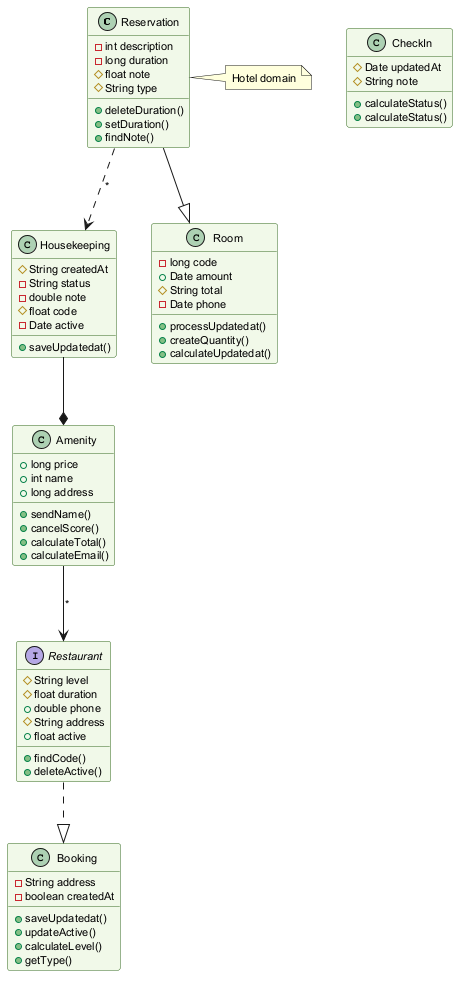

The diagram above was rendered by PlantUML. Its source (embedded in the PNG):
@startuml
skinparam backgroundColor #FFFFFF
skinparam classBackgroundColor #F1F8E9
skinparam classBorderColor #33691E
skinparam defaultFontSize 11
class Reservation {
  -int description
  -long duration
  #float note
  #String type
  +deleteDuration()
  +setDuration()
  +findNote()
}
interface Restaurant {
  #String level
  #float duration
  +double phone
  #String address
  +float active
  +findCode()
  +deleteActive()
}
class CheckIn {
  #Date updatedAt
  #String note
  +calculateStatus()
  +calculateStatus()
}
class Amenity {
  +long price
  +int name
  +long address
  +sendName()
  +cancelScore()
  +calculateTotal()
  +calculateEmail()
}
class Housekeeping {
  #String createdAt
  -String status
  -double note
  #float code
  -Date active
  +saveUpdatedat()
}
class Room {
  -long code
  +Date amount
  #String total
  -Date phone
  +processUpdatedat()
  +createQuantity()
  +calculateUpdatedat()
}
class Booking {
  -String address
  -boolean createdAt
  +saveUpdatedat()
  +updateActive()
  +calculateLevel()
  +getType()
}
Restaurant ..|> Booking
Reservation --|> Room
Housekeeping --* Amenity
Amenity --> Restaurant : "*"
Reservation ..> Housekeeping : "*"
note right of Reservation : Hotel domain
@enduml